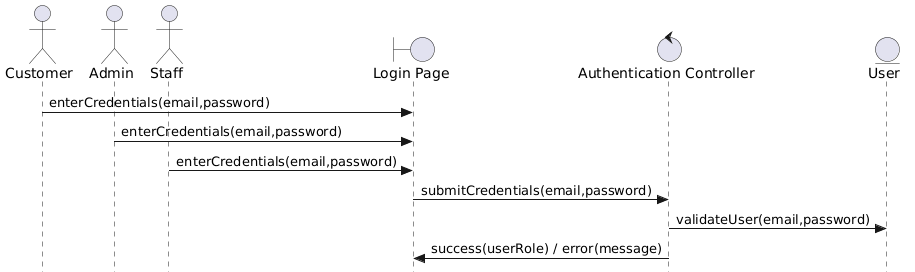

The diagram above was rendered by PlantUML. Its source (embedded in the PNG):
@startuml
skinparam style strictuml

actor Customer
actor Admin
actor Staff

boundary "Login Page" as LoginUI
control "Authentication Controller" as AuthController
entity "User" as UserEntity

Customer -> LoginUI : enterCredentials(email,password)
Admin -> LoginUI : enterCredentials(email,password)
Staff -> LoginUI : enterCredentials(email,password)

LoginUI -> AuthController : submitCredentials(email,password)

AuthController -> UserEntity : validateUser(email,password)

AuthController -> LoginUI : success(userRole) / error(message)
@enduml